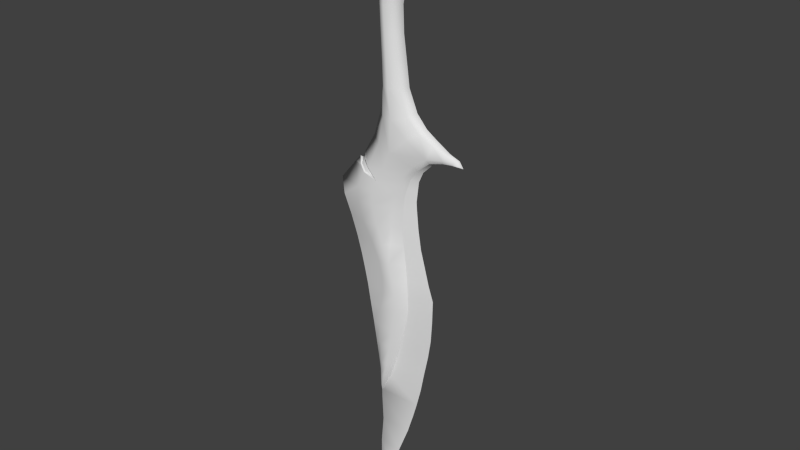 # Source: steel_dagger.blend  (saved by Blender 2.74.0; exported with 4.5.12 LTS)
import bpy
from mathutils import Matrix  # noqa: F401  (used for matrix-valued properties, if any)

bpy.ops.wm.read_factory_settings(use_empty=True)
scene = bpy.context.scene
scene.name = 'Scene'

# ---- collections
col_collection_1 = bpy.data.collections.new('Collection 1'); scene.collection.children.link(col_collection_1)

# ---- materials (node trees are filled in below, after node groups)
mat_steeldagger = bpy.data.materials.new('SteelDagger')
mat_steeldagger.alpha_threshold = 0.0
mat_steeldagger.use_transparent_shadow = False
mat_steeldagger.roughness = 0.5

# ---- material node trees

# ---- world
world_world = bpy.data.worlds.new('World'); scene.world = world_world
world_world.color = (0.05088, 0.05088, 0.05088)
world_world.use_sun_shadow = False
world_world.sun_shadow_jitter_overblur = 0.0
world_world.cycles.sampling_method = 'MANUAL'
world_world.cycles.sample_map_resolution = 256

# ---- meshes
me_plane_001 = bpy.data.meshes.new('Plane.001')
me_plane_001.from_pydata([(0.697, -5.821, 0.2095), (0.6535, -5.093, 0.2118), (0.2314, -5.855, 0.6195), (0.1034, -5.104, 0.6195), (-0.5026, -5.919, 0.5315), (-0.536, -5.165, 0.5315), (0.5666, -4.26, 0.2021), (-0.1317, -4.28, 0.604), (-0.7252, -4.387, 0.5315), (0.458, -3.398, 0.2021), (-0.1609, -3.411, 0.3939), (-1.12, -3.494, 0.5475), (0.3567, -2.481, 0.2214), (-0.1275, -2.493, 0.3939), (-1.579, -2.627, 0.6), (0.4332, -1.529, 0.2021), (-0.06532, -1.531, 0.3939), (-1.86, -1.663, 0.6084), (0.5044, -0.9858, 0.2246), (0.08017, -0.9655, 0.3939), (-1.834, -0.9579, 0.6084), (-1.531, -0.2157, 0.545), (-1.364, 0.02058, 0.4771), (0.5149, 0.03271, 0.3939), (1.042, 0.6823, 0.3939), (1.787, 1.223, 0.3939), (1.238, 0.5122, 0.1929), (0.8159, -0.03793, 0.2062), (2.553, 1.362, 0.2905), (-0.2199, 9.443, 0.4249), (0.6767, -6.791, 0.1707), (0.2292, -6.745, 0.5783), (-0.7037, -6.847, 0.4832), (0.4731, -7.804, 0.1626), (0.08715, -7.791, 0.5583), (-0.7697, -7.812, 0.474), (0.2412, -8.738, 0.1573), (-0.1229, -8.745, 0.5616), (-0.7407, -8.773, 0.4682), (-0.1078, -9.834, 0.1488), (-0.3374, -9.792, 0.5161), (-0.6923, -9.823, 0.4723), (-0.3499, -10.58, 0.1928), (-0.5477, -10.57, 0.4589), (-1.492, -0.1736, 0.4986), (-1.394, -0.03583, 0.4381), (-0.7041, -0.387, 0.6678), (-0.9305, -0.3177, 0.5082), (-0.5209, 3.948, 0.3992), (-0.126, 3.964, 0.5785), (0.2689, 3.982, 0.3102), (-0.5595, 5.145, 0.4052), (-0.2129, 5.161, 0.5512), (0.1337, 5.175, 0.2971), (0.6785, 2.806, 0.2958), (2.036, 1.815, 0.2637), (2.607, 1.545, 0.1826), (3.123, 1.39, 0.1059), (0.03908, 2.586, 0.5982), (-0.08234, 1.084, 0.5822), (-0.4562, 0.1877, 0.5822), (-0.5209, 2.528, 0.4316), (-0.7598, 1.277, 0.4316), (-1.194, 0.4077, 0.4507), (-1.818, -5.364, 0.2311), (-1.661, -6.072, 0.2311), (-2.01, -4.557, 0.2311), (-2.266, -3.688, 0.2311), (-2.6, -2.751, 0.2311), (-3.006, -1.807, 0.2311), (-3.314, -1.117, 0.0), (-1.5, -6.929, 0.2449), (-1.332, -7.854, 0.2432), (-1.183, -8.807, 0.2307), (-1.023, -9.85, 0.2223), (-1.889, 0.01072, 0.2566), (-1.937, -0.009412, 0.2927), (-1.729, 0.1929, 0.2593), (-0.9164, -11.67, 0.1599), (-1.684, 0.2813, 0.2788), (-0.935, -12.11, 0.1356), (-0.8909, -13.42, 0.1153), (-1.006, -14.76, 0.1192), (-1.046, -15.93, 0.08253), (2.516, 1.177, 0.1859), (-0.6176, 6.232, 0.404), (-0.2998, 6.247, 0.5306), (0.01803, 6.259, 0.3102), (-0.6708, 7.427, 0.4035), (-0.3649, 7.442, 0.5407), (-0.05906, 7.453, 0.3067), (-0.6765, 8.571, 0.4065), (-0.2998, 8.526, 0.5611), (0.07696, 8.481, 0.328), (-0.661, 9.324, 0.4468), (-0.2147, 9.282, 0.5685), (0.5462, 9.456, 0.356), (-1.239, 9.953, 0.04067), (-1.026, 9.629, 0.1339), (-0.6137, 9.46, 0.3179), (-0.9296, -1.579, 0.727), (-0.9144, -0.9686, 0.7215), (-0.8562, -11.34, 0.2791), (0.3071, -0.4472, 0.3939), (0.6468, -0.5129, 0.213), (0.7366, 1.825, 0.4345), (1.269, 2.223, 0.2737), (0.2101, 9.715, 0.34), (0.4838, 10.53, 0.2992), (0.7172, 9.779, 0.3812), (0.7252, 10.18, 0.3699), (0.2818, 11.06, 0.2392), (-0.09326, 11.57, 0.1702), (0.3689, 9.999, 0.3258), (0.1384, 11.61, 0.1996), (0.4879, 11.09, 0.2887), (0.7091, 10.54, 0.342), (0.4541, 10.27, 0.3135), (1.821, 0.9848, 0.1929), (3.018, 1.303, 0.1854), (2.965, 1.228, 0.1733), (-0.9828, -10.54, 0.1803), (-0.7217, -10.56, 0.4337), (-0.7287, -2.547, 0.6789), (-0.4277, -3.434, 0.6042), (-0.9774, 9.681, 0.09314), (1.965, -5.756, 5.96e-08), (1.719, -5.037, 5.96e-08), (-1.79, -6.077, 5.96e-08), (-1.964, -5.392, 5.96e-08), (1.502, -4.233, 5.96e-08), (-2.162, -4.578, 5.96e-08), (1.263, -3.364, 5.96e-08), (-2.439, -3.719, 5.96e-08), (1.113, -2.421, 5.96e-08), (-2.786, -2.781, 5.96e-08), (1.018, -1.453, 5.96e-08), (-3.131, -1.818, 5.96e-08), (0.9988, -1.101, 5.96e-08), (-2.484, -0.112, 5.96e-08), (-2.193, 0.2033, 5.96e-08), (-2.037, 0.1772, 5.96e-08), (-1.88, 0.3336, 5.96e-08), (-1.907, 0.5161, 5.96e-08), (-1.359, 1.455, 5.96e-08), (-1.02, 2.55, 5.96e-08), (-0.8495, 3.931, 5.96e-08), (1.118, -0.1271, 5.96e-08), (1.346, 0.3765, 5.96e-08), (1.864, 0.8906, 0.0), (2.528, 1.117, 0.0), (3.445, 1.152, 5.96e-08), (3.247, 1.446, 5.96e-08), (2.718, 1.64, 0.0), (2.142, 1.991, 5.96e-08), (1.011, 2.977, 5.96e-08), (0.5809, 3.998, 5.96e-08), (-0.8563, 5.13, 5.96e-08), (0.4305, 5.173, 5.96e-08), (1.946, -6.789, 5.96e-08), (-1.613, -6.947, 5.96e-08), (1.88, -7.878, 5.96e-08), (-1.448, -7.861, 5.96e-08), (1.736, -8.802, 5.96e-08), (-1.286, -8.812, 5.96e-08), (1.499, -9.938, 5.96e-08), (-1.139, -9.854, 5.96e-08), (1.332, -10.82, 5.96e-08), (-1.006, -11.66, 5.96e-08), (0.8755, -12.53, 5.96e-08), (-1.014, -12.08, 5.96e-08), (-0.9659, -13.44, 5.96e-08), (-1.061, -14.77, 7.451e-08), (-1.098, -15.94, 5.96e-08), (-0.9622, -17.21, 5.96e-08), (0.5597, -13.54, 5.96e-08), (-0.01345, -15.02, 5.96e-08), (-0.4961, -16.09, 5.96e-08), (1.087, -11.79, 5.96e-08), (-0.9022, 6.219, 5.96e-08), (0.2861, 6.256, 5.96e-08), (-0.9435, 7.414, 5.96e-08), (0.2468, 7.466, 5.96e-08), (-1.053, 8.615, 5.96e-08), (0.4537, 8.437, 5.96e-08), (-1.122, 9.486, 5.96e-08), (1.1, 9.682, 5.96e-08), (-1.439, 10.04, 5.96e-08), (-1.239, 9.953, -0.04067), (1.058, -0.614, 5.96e-08), (1.52, 2.406, 5.96e-08), (-0.3847, 12.18, 5.96e-08), (-1.206, 10.03, 5.96e-08), (-0.2055, 11.61, 5.96e-08), (0.1724, 10.97, 5.96e-08), (0.2968, 10.53, 5.96e-08), (0.1011, 9.81, 5.96e-08), (-0.2375, 9.561, 0.0), (-0.5608, 9.546, 0.0), (-0.9047, 9.733, 5.96e-08), (0.2333, 10.06, 5.96e-08), (1.024, 9.911, 5.96e-08), (0.9159, 10.74, 5.96e-08), (0.7956, 11.25, 5.96e-08), (0.3228, 11.65, 5.96e-08), (0.285, 10.29, 5.96e-08), (2.963, 1.18, 5.96e-08), (-1.089, -10.54, 5.96e-08), (-1.347, 9.873, 5.96e-08)], [], [(0, 126, 127, 1), (0, 1, 3, 2), (65, 64, 129, 128), (2, 3, 5, 4), (5, 3, 7, 8), (64, 5, 8, 66), (3, 1, 6, 7), (1, 127, 130, 6), (7, 124, 11, 8), (66, 8, 11, 67), (7, 6, 9, 10), (6, 130, 132, 9), (100, 17, 14, 123), (67, 11, 14, 68), (10, 9, 12, 13), (9, 132, 134, 12), (68, 14, 17, 69), (13, 12, 15, 16), (12, 134, 136, 15), (17, 100, 101, 20), (69, 17, 20, 70), (16, 15, 18, 19), (15, 136, 138, 18), (65, 128, 160, 71), (2, 4, 32, 31), (0, 2, 31, 30), (126, 0, 30, 159), (71, 160, 162, 72), (31, 32, 35, 34), (30, 31, 34, 33), (159, 30, 33, 161), (72, 162, 164, 73), (34, 35, 38, 37), (33, 34, 37, 36), (161, 33, 36, 163), (73, 164, 166, 74), (37, 38, 41, 40), (36, 37, 40, 39), (163, 36, 39, 165), (77, 75, 44, 45), (39, 40, 43, 42), (165, 39, 42, 167), (75, 76, 21, 44), (79, 77, 45, 22), (123, 13, 16, 100), (43, 122, 102), (47, 45, 44), (21, 46, 47, 44), (46, 22, 45, 47), (104, 27, 23, 103), (23, 27, 26, 24), (25, 24, 26, 118), (150, 84, 118, 149), (26, 148, 149, 118), (26, 27, 147, 148), (189, 147, 27, 104), (206, 151, 120), (99, 29, 197, 198), (157, 146, 48, 51), (51, 48, 49, 52), (52, 49, 50, 53), (60, 23, 24, 59), (145, 61, 48, 146), (48, 61, 58, 49), (59, 58, 61, 62), (144, 62, 61, 145), (63, 62, 144, 143), (60, 59, 62, 63), (20, 21, 139, 70), (124, 10, 13, 123), (143, 142, 77, 79), (141, 140, 76, 75), (142, 141, 75, 77), (38, 73, 74, 41), (35, 72, 73, 38), (32, 71, 72, 35), (4, 65, 71, 32), (135, 68, 69, 137), (133, 67, 68, 135), (131, 66, 67, 133), (129, 64, 66, 131), (4, 5, 64, 65), (174, 83, 173), (173, 83, 82, 172), (172, 82, 81, 171), (171, 81, 80, 170), (80, 78, 168, 170), (175, 169, 80, 81), (176, 175, 81, 82), (177, 176, 82, 83), (177, 83, 174), (150, 206, 120, 84), (151, 119, 120), (84, 28, 25, 118), (119, 28, 84, 120), (52, 53, 87, 86), (51, 52, 86, 85), (157, 51, 85, 179), (53, 158, 180, 87), (86, 87, 90, 89), (85, 86, 89, 88), (179, 85, 88, 181), (87, 180, 182, 90), (89, 90, 93, 92), (88, 89, 92, 91), (181, 88, 91, 183), (90, 182, 184, 93), (92, 93, 96, 95), (91, 92, 95, 94), (183, 91, 94, 185), (93, 184, 186, 96), (208, 185, 98, 97), (185, 94, 98), (22, 63, 143, 79), (138, 189, 104, 18), (100, 16, 19, 101), (11, 124, 123, 14), (18, 104, 103, 19), (23, 60, 46, 103), (19, 103, 46, 101), (60, 63, 22, 46), (101, 46, 21, 20), (49, 58, 54, 50), (155, 156, 50, 54), (190, 155, 54, 106), (153, 154, 55, 56), (57, 152, 153, 56), (152, 57, 151), (151, 57, 119), (28, 56, 55, 25), (154, 190, 106, 55), (54, 58, 105, 106), (106, 105, 25, 55), (25, 105, 59, 24), (59, 105, 58), (53, 50, 156, 158), (29, 107, 196, 197), (117, 108, 195, 205), (108, 111, 194, 195), (111, 112, 193, 194), (98, 125, 192, 97), (29, 99, 94, 95), (107, 29, 95, 96), (107, 113, 200, 196), (109, 113, 107, 96), (117, 113, 109, 110), (117, 110, 116, 108), (201, 202, 116, 110), (113, 117, 205, 200), (108, 116, 115, 111), (111, 115, 114, 112), (202, 203, 115, 116), (191, 193, 112), (203, 204, 114, 115), (99, 125, 98, 94), (186, 109, 96), (186, 201, 110, 109), (191, 112, 114), (191, 114, 204), (80, 169, 178, 78), (42, 78, 178, 167), (102, 122, 121, 78), (57, 56, 28, 119), (74, 166, 207, 121), (40, 41, 122, 43), (7, 10, 124), (121, 207, 168, 78), (43, 102, 78, 42), (41, 74, 121, 122), (187, 208, 97), (97, 192, 187), (199, 192, 125), (199, 125, 99, 198), (187, 188, 208), (188, 187, 192), (21, 76, 140, 139), (137, 69, 70)])
me_plane_001.polygons.foreach_set('use_smooth', [True] * 177)
_k = set([(0, 1), (0, 30), (1, 6), (6, 9), (9, 12), (12, 15), (15, 18), (18, 104), (21, 46), (21, 76), (22, 46), (22, 79), (26, 27), (26, 118), (27, 104), (30, 33), (33, 36), (36, 39), (39, 42), (42, 78), (44, 47), (44, 75), (45, 47), (45, 77), (64, 65), (64, 66), (65, 71), (66, 67), (67, 68), (68, 69), (69, 70), (71, 72), (72, 73), (73, 74), (74, 121), (75, 141), (76, 140), (77, 142), (78, 121), (79, 143), (84, 118), (84, 120), (120, 151), (126, 127), (126, 159), (127, 130), (130, 132), (132, 134), (134, 136), (136, 138), (138, 189), (147, 148), (147, 189), (148, 149), (149, 150), (150, 206), (151, 206), (159, 161), (161, 163), (163, 165), (165, 167), (167, 178), (169, 175), (169, 178), (174, 177), (175, 176), (176, 177)])
me_plane_001.attributes.new('sharp_edge', 'BOOLEAN', 'EDGE').data.foreach_set('value', [ (min(e.vertices), max(e.vertices)) in _k for e in me_plane_001.edges])
_uv = me_plane_001.uv_layers.new(name='UVMap')
_uv.uv.foreach_set('vector', [0.5833, 0.8407, 0.5812, 0.7821, 0.6148, 0.7902, 0.6166, 0.8398, 0.2697, 0.09913, 0.2975, 0.1165, 0.283, 0.1412, 0.2563, 0.1207, 0.582, 0.9303, 0.6151, 0.931, 0.615, 0.9459, 0.5828, 0.9449, 0.2563, 0.1207, 0.283, 0.1412, 0.2671, 0.1653, 0.2382, 0.1481, 0.2671, 0.1653, 0.283, 0.1412, 0.3107, 0.1677, 0.2939, 0.1891, 0.2318, 0.2119, 0.2671, 0.1653, 0.2939, 0.1891, 0.2595, 0.2366, 0.283, 0.1412, 0.2975, 0.1165, 0.3285, 0.1378, 0.3107, 0.1677, 0.6166, 0.8398, 0.6148, 0.7902, 0.6522, 0.7967, 0.6547, 0.8403, 0.3107, 0.1677, 0.3384, 0.1973, 0.321, 0.2237, 0.2939, 0.1891, 0.2595, 0.2366, 0.2939, 0.1891, 0.321, 0.2237, 0.2884, 0.2653, 0.3107, 0.1677, 0.3285, 0.1378, 0.3602, 0.1607, 0.3459, 0.1861, 0.6547, 0.8403, 0.6522, 0.7967, 0.6926, 0.804, 0.6943, 0.8418, 0.4009, 0.2571, 0.3776, 0.2918, 0.3457, 0.2602, 0.3672, 0.2284, 0.2884, 0.2653, 0.321, 0.2237, 0.3457, 0.2602, 0.3184, 0.2982, 0.3459, 0.1861, 0.3602, 0.1607, 0.3943, 0.1844, 0.3828, 0.2045, 0.6943, 0.8418, 0.6926, 0.804, 0.7361, 0.807, 0.7363, 0.843, 0.3184, 0.2982, 0.3457, 0.2602, 0.3776, 0.2918, 0.3489, 0.3309, 0.3828, 0.2045, 0.3943, 0.1844, 0.4336, 0.2017, 0.4221, 0.2227, 0.7363, 0.843, 0.7361, 0.807, 0.7804, 0.8074, 0.7793, 0.8358, 0.3776, 0.2918, 0.4009, 0.2571, 0.425, 0.2695, 0.4056, 0.3059, 0.3489, 0.3309, 0.3776, 0.2918, 0.4056, 0.3059, 0.3625, 0.3688, 0.4221, 0.2227, 0.4336, 0.2017, 0.4564, 0.211, 0.4475, 0.2295, 0.7793, 0.8358, 0.7804, 0.8074, 0.7965, 0.8068, 0.8038, 0.831, 0.582, 0.9303, 0.5828, 0.9449, 0.5422, 0.9444, 0.5422, 0.9294, 0.2563, 0.1207, 0.2382, 0.1481, 0.1976, 0.1361, 0.2218, 0.1018, 0.2697, 0.09913, 0.2563, 0.1207, 0.2218, 0.1018, 0.2314, 0.07883, 0.5812, 0.7821, 0.5833, 0.8407, 0.5393, 0.8452, 0.5343, 0.787, 0.5422, 0.9294, 0.5422, 0.9444, 0.4998, 0.9441, 0.4992, 0.9293, 0.2218, 0.1018, 0.1976, 0.1361, 0.1585, 0.1178, 0.1781, 0.08469, 0.2314, 0.07883, 0.2218, 0.1018, 0.1781, 0.08469, 0.1875, 0.06446, 0.5343, 0.787, 0.5393, 0.8452, 0.4941, 0.8583, 0.4851, 0.7943, 0.4992, 0.9293, 0.4998, 0.9441, 0.4557, 0.9441, 0.4552, 0.9299, 0.1781, 0.08469, 0.1585, 0.1178, 0.1218, 0.09584, 0.1365, 0.07223, 0.1875, 0.06446, 0.1781, 0.08469, 0.1365, 0.07223, 0.1461, 0.05274, 0.4851, 0.7943, 0.4941, 0.8583, 0.4525, 0.8724, 0.4438, 0.8044, 0.4552, 0.9299, 0.4557, 0.9441, 0.4077, 0.9445, 0.407, 0.9305, 0.1365, 0.07223, 0.1218, 0.09584, 0.0824, 0.07077, 0.09157, 0.05777, 0.1461, 0.05274, 0.1365, 0.07223, 0.09157, 0.05777, 0.09608, 0.04189, 0.4438, 0.8044, 0.4525, 0.8724, 0.4041, 0.8924, 0.3931, 0.8195, 0.8228, 0.1087, 0.8337, 0.0842, 0.8721, 0.1164, 0.8605, 0.132, 0.09608, 0.04189, 0.09157, 0.05777, 0.05742, 0.04871, 0.06146, 0.03725, 0.3931, 0.8195, 0.4041, 0.8924, 0.3713, 0.9065, 0.3538, 0.8305, 0.8337, 0.0842, 0.8368, 0.0783, 0.8767, 0.1108, 0.8721, 0.1164, 0.8173, 0.1178, 0.8228, 0.1087, 0.8605, 0.132, 0.8568, 0.1383, 0.3672, 0.2284, 0.3828, 0.2045, 0.4221, 0.2227, 0.4009, 0.2571, 0.05742, 0.04871, 0.05381, 0.05555, 0.02137, 0.0425, 0.8952, 0.1544, 0.8605, 0.132, 0.8721, 0.1164, 0.8767, 0.1108, 0.918, 0.1768, 0.8952, 0.1544, 0.8721, 0.1164, 0.918, 0.1768, 0.8568, 0.1383, 0.8605, 0.132, 0.8952, 0.1544, 0.4781, 0.2153, 0.5004, 0.2185, 0.4967, 0.2345, 0.473, 0.2322, 0.4967, 0.2345, 0.5004, 0.2185, 0.5312, 0.2132, 0.5346, 0.2278, 0.573, 0.2101, 0.5346, 0.2278, 0.5312, 0.2132, 0.5658, 0.1989, 0.9109, 0.7322, 0.9185, 0.7371, 0.8981, 0.7686, 0.8905, 0.762, 0.8711, 0.7949, 0.8627, 0.7865, 0.8905, 0.762, 0.8981, 0.7686, 0.8711, 0.7949, 0.8461, 0.8142, 0.8403, 0.7981, 0.8627, 0.7865, 0.8184, 0.8025, 0.8403, 0.7981, 0.8461, 0.8142, 0.8249, 0.8231, 0.9171, 0.7216, 0.9275, 0.7022, 0.9243, 0.7255, 0.8386, 0.5027, 0.8486, 0.4864, 0.8585, 0.4993, 0.8486, 0.5088, 0.6634, 0.4116, 0.6176, 0.3838, 0.6287, 0.3664, 0.6743, 0.395, 0.6743, 0.395, 0.6287, 0.3664, 0.6393, 0.3499, 0.6835, 0.381, 0.6835, 0.381, 0.6393, 0.3499, 0.6504, 0.3335, 0.6932, 0.3665, 0.481, 0.2772, 0.4967, 0.2345, 0.5346, 0.2278, 0.5255, 0.2825, 0.5607, 0.3584, 0.5731, 0.3336, 0.6287, 0.3664, 0.6176, 0.3838, 0.6287, 0.3664, 0.5731, 0.3336, 0.5887, 0.3117, 0.6393, 0.3499, 0.5255, 0.2825, 0.5887, 0.3117, 0.5731, 0.3336, 0.5177, 0.3148, 0.5107, 0.3467, 0.5177, 0.3148, 0.5731, 0.3336, 0.5607, 0.3584, 0.473, 0.3122, 0.5177, 0.3148, 0.5107, 0.3467, 0.462, 0.3473, 0.481, 0.2772, 0.5255, 0.2825, 0.5177, 0.3148, 0.473, 0.3122, 0.4056, 0.3059, 0.4412, 0.3106, 0.4247, 0.3556, 0.3625, 0.3688, 0.3384, 0.1973, 0.3459, 0.1861, 0.3828, 0.2045, 0.3672, 0.2284, 0.775, 0.1041, 0.7909, 0.09342, 0.8228, 0.1087, 0.8173, 0.1178, 0.7995, 0.07296, 0.7958, 0.05681, 0.8368, 0.0783, 0.8337, 0.0842, 0.7909, 0.09342, 0.7995, 0.07296, 0.8337, 0.0842, 0.8228, 0.1087, 0.1218, 0.09584, 0.1105, 0.1127, 0.07348, 0.08353, 0.0824, 0.07077, 0.1585, 0.1178, 0.1445, 0.1391, 0.1105, 0.1127, 0.1218, 0.09584, 0.1976, 0.1361, 0.1771, 0.1657, 0.1445, 0.1391, 0.1585, 0.1178, 0.2382, 0.1481, 0.2072, 0.1906, 0.1771, 0.1657, 0.1976, 0.1361, 0.74, 0.9535, 0.7396, 0.9373, 0.7849, 0.9405, 0.7866, 0.9572, 0.6945, 0.9496, 0.6943, 0.934, 0.7396, 0.9373, 0.74, 0.9535, 0.6533, 0.947, 0.653, 0.9319, 0.6943, 0.934, 0.6945, 0.9496, 0.615, 0.9459, 0.6151, 0.931, 0.653, 0.9319, 0.6533, 0.947, 0.2382, 0.1481, 0.2671, 0.1653, 0.2318, 0.2119, 0.2072, 0.1906, 0.07248, 0.9592, 0.1308, 0.9568, 0.1305, 0.9612, 0.1305, 0.9612, 0.1308, 0.9568, 0.1828, 0.9514, 0.1832, 0.9574, 0.1832, 0.9574, 0.1828, 0.9514, 0.244, 0.9423, 0.2438, 0.9513, 0.2438, 0.9513, 0.244, 0.9423, 0.3041, 0.9388, 0.3056, 0.9486, 0.3041, 0.9388, 0.324, 0.9364, 0.3251, 0.9473, 0.3056, 0.9486, 0.2332, 0.8759, 0.2779, 0.8578, 0.3041, 0.9388, 0.244, 0.9423, 0.1679, 0.9069, 0.2332, 0.8759, 0.244, 0.9423, 0.1828, 0.9514, 0.1211, 0.9326, 0.1679, 0.9069, 0.1828, 0.9514, 0.1308, 0.9568, 0.1211, 0.9326, 0.1308, 0.9568, 0.07248, 0.9592, 0.9109, 0.7322, 0.9171, 0.7216, 0.9243, 0.7255, 0.9185, 0.7371, 0.6102, 0.1432, 0.6043, 0.1638, 0.6003, 0.1636, 0.5927, 0.1738, 0.598, 0.1799, 0.573, 0.2101, 0.5658, 0.1989, 0.6043, 0.1638, 0.598, 0.1799, 0.5927, 0.1738, 0.6003, 0.1636, 0.6835, 0.381, 0.6932, 0.3665, 0.7319, 0.3964, 0.7233, 0.4094, 0.6743, 0.395, 0.6835, 0.381, 0.7233, 0.4094, 0.7148, 0.4221, 0.6634, 0.4116, 0.6743, 0.395, 0.7148, 0.4221, 0.704, 0.4382, 0.6932, 0.3665, 0.7034, 0.3508, 0.7417, 0.3809, 0.7319, 0.3964, 0.7233, 0.4094, 0.7319, 0.3964, 0.7763, 0.4268, 0.7677, 0.4398, 0.7148, 0.4221, 0.7233, 0.4094, 0.7677, 0.4398, 0.7591, 0.4521, 0.704, 0.4382, 0.7148, 0.4221, 0.7591, 0.4521, 0.7484, 0.4677, 0.7319, 0.3964, 0.7417, 0.3809, 0.7867, 0.4106, 0.7763, 0.4268, 0.7677, 0.4398, 0.7763, 0.4268, 0.8189, 0.4471, 0.8106, 0.4639, 0.7591, 0.4521, 0.7677, 0.4398, 0.8106, 0.4639, 0.8021, 0.4804, 0.7484, 0.4677, 0.7591, 0.4521, 0.8021, 0.4804, 0.7912, 0.5, 0.7763, 0.4268, 0.7867, 0.4106, 0.8278, 0.4263, 0.8189, 0.4471, 0.8106, 0.4639, 0.8189, 0.4471, 0.8686, 0.4544, 0.8412, 0.4799, 0.8021, 0.4804, 0.8106, 0.4639, 0.8412, 0.4799, 0.8312, 0.4983, 0.7912, 0.5, 0.8021, 0.4804, 0.8312, 0.4983, 0.8212, 0.524, 0.8189, 0.4471, 0.8278, 0.4263, 0.8903, 0.432, 0.8686, 0.4544, 0.8291, 0.5419, 0.8212, 0.524, 0.831, 0.5228, 0.834, 0.5396, 0.8212, 0.524, 0.8312, 0.4983, 0.831, 0.5228, 0.454, 0.3098, 0.473, 0.3122, 0.462, 0.3473, 0.4566, 0.3288, 0.7965, 0.8068, 0.8184, 0.8025, 0.8249, 0.8231, 0.8038, 0.831, 0.4009, 0.2571, 0.4221, 0.2227, 0.4475, 0.2295, 0.425, 0.2695, 0.321, 0.2237, 0.3384, 0.1973, 0.3672, 0.2284, 0.3457, 0.2602, 0.4564, 0.211, 0.4781, 0.2153, 0.473, 0.2322, 0.4475, 0.2295, 0.4967, 0.2345, 0.481, 0.2772, 0.4524, 0.274, 0.473, 0.2322, 0.4475, 0.2295, 0.473, 0.2322, 0.4524, 0.274, 0.425, 0.2695, 0.481, 0.2772, 0.473, 0.3122, 0.454, 0.3098, 0.4524, 0.274, 0.425, 0.2695, 0.4524, 0.274, 0.4412, 0.3106, 0.4056, 0.3059, 0.6393, 0.3499, 0.5887, 0.3117, 0.6135, 0.29, 0.6504, 0.3335, 0.6319, 0.2783, 0.6623, 0.3177, 0.6504, 0.3335, 0.6135, 0.29, 0.6205, 0.2458, 0.6319, 0.2783, 0.6135, 0.29, 0.6029, 0.2529, 0.616, 0.1835, 0.6176, 0.2123, 0.6026, 0.2131, 0.6057, 0.1827, 0.6107, 0.1614, 0.6171, 0.1574, 0.616, 0.1835, 0.6057, 0.1827, 0.6171, 0.1574, 0.6107, 0.1614, 0.6102, 0.1432, 0.6102, 0.1432, 0.6107, 0.1614, 0.6043, 0.1638, 0.598, 0.1799, 0.6057, 0.1827, 0.6026, 0.2131, 0.573, 0.2101, 0.6176, 0.2123, 0.6205, 0.2458, 0.6029, 0.2529, 0.6026, 0.2131, 0.6135, 0.29, 0.5887, 0.3117, 0.5741, 0.266, 0.6029, 0.2529, 0.6029, 0.2529, 0.5741, 0.266, 0.573, 0.2101, 0.6026, 0.2131, 0.573, 0.2101, 0.5741, 0.266, 0.5255, 0.2825, 0.5346, 0.2278, 0.5255, 0.2825, 0.5741, 0.266, 0.5887, 0.3117, 0.6932, 0.3665, 0.6504, 0.3335, 0.6623, 0.3177, 0.7034, 0.3508, 0.8486, 0.4864, 0.8709, 0.4752, 0.8752, 0.4922, 0.8585, 0.4993, 0.9006, 0.4754, 0.9127, 0.478, 0.9086, 0.4936, 0.8982, 0.4916, 0.9127, 0.478, 0.935, 0.4921, 0.9271, 0.502, 0.9086, 0.4936, 0.935, 0.4921, 0.9549, 0.5108, 0.9541, 0.5196, 0.9271, 0.502, 0.831, 0.5228, 0.8347, 0.5234, 0.8374, 0.5425, 0.834, 0.5396, 0.8486, 0.4864, 0.8386, 0.5027, 0.8312, 0.4983, 0.8412, 0.4799, 0.8709, 0.4752, 0.8486, 0.4864, 0.8412, 0.4799, 0.8686, 0.4544, 0.8709, 0.4752, 0.8871, 0.4743, 0.8876, 0.4909, 0.8752, 0.4922, 0.885, 0.4554, 0.8871, 0.4743, 0.8709, 0.4752, 0.8686, 0.4544, 0.9006, 0.4754, 0.8871, 0.4743, 0.885, 0.4554, 0.9013, 0.4622, 0.9006, 0.4754, 0.9013, 0.4622, 0.9158, 0.4682, 0.9127, 0.478, 0.899, 0.4383, 0.9313, 0.4558, 0.9158, 0.4682, 0.9013, 0.4622, 0.8871, 0.4743, 0.9006, 0.4754, 0.8982, 0.4916, 0.8876, 0.4909, 0.9127, 0.478, 0.9158, 0.4682, 0.9375, 0.4829, 0.935, 0.4921, 0.935, 0.4921, 0.9375, 0.4829, 0.9576, 0.5015, 0.9549, 0.5108, 0.9313, 0.4558, 0.9512, 0.4681, 0.9375, 0.4829, 0.9158, 0.4682, 0.9796, 0.5282, 0.9541, 0.5196, 0.9549, 0.5108, 0.9512, 0.4681, 0.965, 0.492, 0.9576, 0.5015, 0.9375, 0.4829, 0.8386, 0.5027, 0.8347, 0.5234, 0.831, 0.5228, 0.8312, 0.4983, 0.8903, 0.432, 0.885, 0.4554, 0.8686, 0.4544, 0.8903, 0.432, 0.899, 0.4383, 0.9013, 0.4622, 0.885, 0.4554, 0.9796, 0.5282, 0.9549, 0.5108, 0.9576, 0.5015, 0.9796, 0.5282, 0.9576, 0.5015, 0.965, 0.492, 0.3041, 0.9388, 0.2779, 0.8578, 0.3106, 0.8453, 0.324, 0.9364, 0.3713, 0.9065, 0.324, 0.9364, 0.3106, 0.8453, 0.3538, 0.8305, 0.02137, 0.0425, 0.05381, 0.05555, 0.04775, 0.06666, 0.007488, 0.03754, 0.6107, 0.1614, 0.6057, 0.1827, 0.598, 0.1799, 0.6043, 0.1638, 0.407, 0.9305, 0.4077, 0.9445, 0.3764, 0.9455, 0.3756, 0.9335, 0.09157, 0.05777, 0.0824, 0.07077, 0.05381, 0.05555, 0.05742, 0.04871, 0.3107, 0.1677, 0.3459, 0.1861, 0.3384, 0.1973, 0.3756, 0.9335, 0.3764, 0.9455, 0.3251, 0.9473, 0.324, 0.9364, 0.05742, 0.04871, 0.02137, 0.0425, 0.007488, 0.03754, 0.06146, 0.03725, 0.0824, 0.07077, 0.07348, 0.08353, 0.04775, 0.06666, 0.05381, 0.05555, 0.8331, 0.5423, 0.8291, 0.5419, 0.834, 0.5396, 0.834, 0.5396, 0.8374, 0.5425, 0.8331, 0.5423, 0.8405, 0.5241, 0.8374, 0.5425, 0.8347, 0.5234, 0.8405, 0.5241, 0.8347, 0.5234, 0.8386, 0.5027, 0.8486, 0.5088, 0.8331, 0.5423, 0.8342, 0.5461, 0.8291, 0.5419, 0.8342, 0.5461, 0.8331, 0.5423, 0.8374, 0.5425, 0.4412, 0.3106, 0.441, 0.3325, 0.4437, 0.3522, 0.4247, 0.3556, 0.7866, 0.9572, 0.7849, 0.9405, 0.8199, 0.9618])
me_plane_001.materials.append(mat_steeldagger)
me_plane_001.use_remesh_preserve_volume = False
me_plane_001.use_remesh_preserve_attributes = False
me_plane_001.use_mirror_vertex_groups = False
me_plane_001.update()

# ---- objects
ob_plane = bpy.data.objects.new('Plane', me_plane_001)

# ---- transforms, parenting, visibility, modifiers, constraints
ob_plane.location = (1.148, 0.3597, -1.577)
ob_plane.rotation_euler = (1.571, -0.0, 0.0)
ob_plane.scale = (0.5546, 0.5546, 0.5546)
ob_plane.lineart.crease_threshold = 0.0
_m = ob_plane.modifiers.new('Mirror', 'MIRROR')
_m.use_axis = (False, False, True)
_m.use_clip = True
_m = ob_plane.modifiers.new('EdgeSplit', 'EDGE_SPLIT')
_m.use_edge_angle = False

# ---- collection membership
col_collection_1.objects.link(ob_plane)

# ---- scene / render settings (as saved in the file)
scene.frame_start = 1; scene.frame_end = 26; scene.frame_set(1)
scene.render.engine = 'BLENDER_EEVEE_NEXT'
scene.render.resolution_percentage = 50
scene.render.dither_intensity = 0.0
scene.cycles.use_denoising = False
scene.cycles.samples = 10
scene.cycles.sampling_pattern = 'TABULATED_SOBOL'
scene.cycles.light_sampling_threshold = 0.0
scene.cycles.use_adaptive_sampling = False
scene.cycles.use_light_tree = False
scene.cycles.blur_glossy = 0.0
scene.cycles.pixel_filter_type = 'GAUSSIAN'
scene.cycles.sample_clamp_indirect = 0.0
scene.view_settings.view_transform = 'Standard'
bpy.context.view_layer.update()

# ---- added for rendering (the .blend has no active camera and no usable light): camera, sun
cam_auto = bpy.data.cameras.new('AutoCamera')
cam_auto.lens = 50.0
cam_auto.sensor_width = 36.0
cam_auto.clip_end = 1000.0
ob_auto_camera = bpy.data.objects.new('AutoCamera', cam_auto)
scene.collection.objects.link(ob_auto_camera)
ob_auto_camera.location = (16.6827, -18.2387, 9.42673)
ob_auto_camera.rotation_euler = (1.09748, -7.21219e-08, 0.694738)
scene.camera = ob_auto_camera
light_auto_sun = bpy.data.lights.new('AutoSun', 'SUN')
light_auto_sun.energy = 3.0
light_auto_sun.angle = 0.0523599
ob_auto_sun = bpy.data.objects.new('AutoSun', light_auto_sun)
scene.collection.objects.link(ob_auto_sun)
ob_auto_sun.rotation_euler = (0.872665, 0.174533, 0.523599)
bpy.context.view_layer.update()
